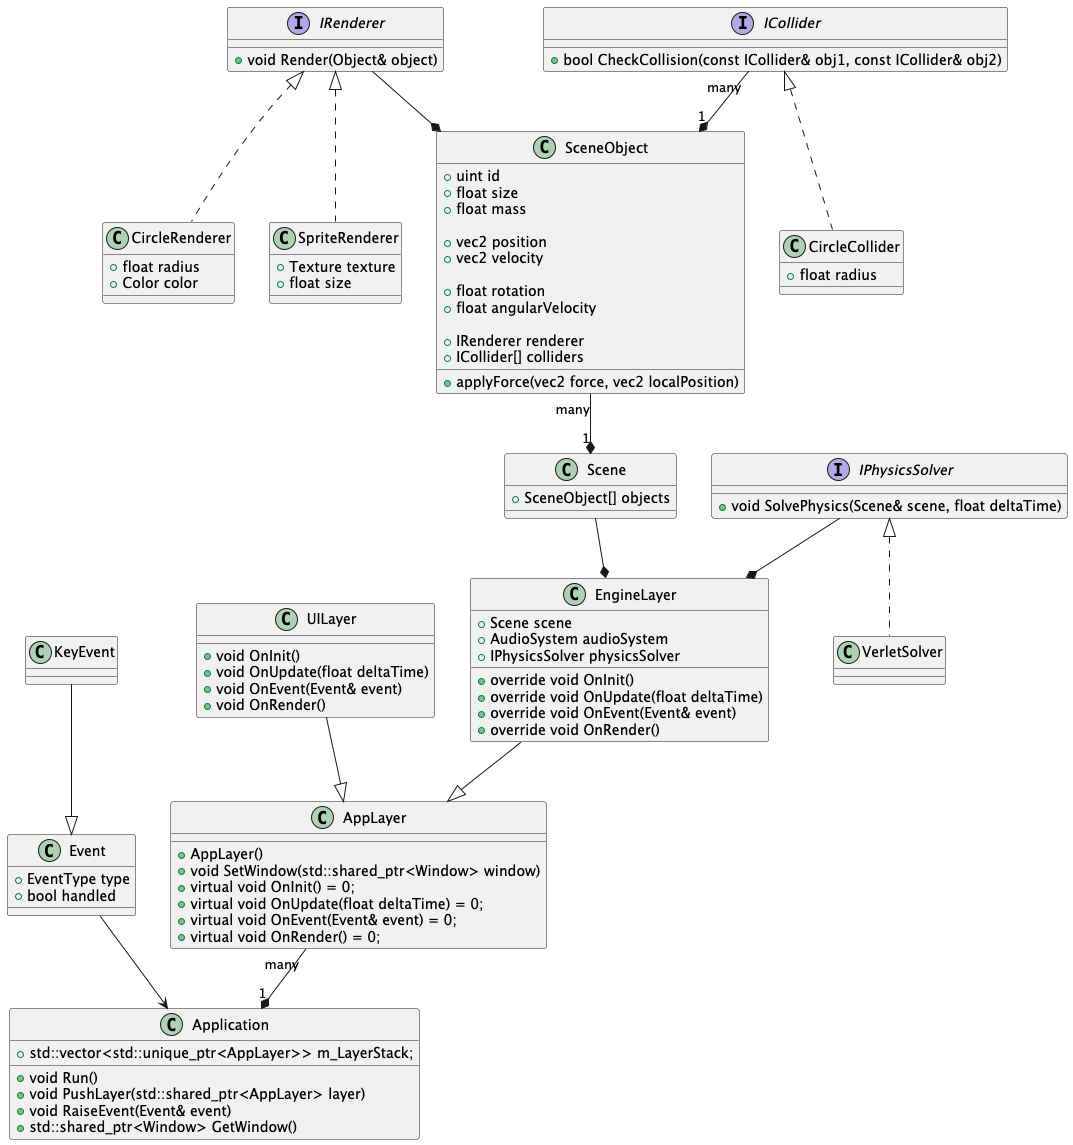

The diagram above was rendered by PlantUML. Its source (embedded in the PNG):
@startuml

class EngineLayer {
    +Scene scene
    +AudioSystem audioSystem
    +IPhysicsSolver physicsSolver

    +override void OnInit()
    +override void OnUpdate(float deltaTime)
    +override void OnEvent(Event& event)
    +override void OnRender()
}

interface IPhysicsSolver {
    +void SolvePhysics(Scene& scene, float deltaTime)
}

IPhysicsSolver <|.. VerletSolver

class Scene {
  +SceneObject[] objects
}

Scene --* EngineLayer
SceneObject "many" --* "1" Scene
IRenderer --* SceneObject
ICollider "many" --* "1" SceneObject
EngineLayer --|> AppLayer
IPhysicsSolver --* EngineLayer

class SceneObject {
    +uint id
    +float size
    +float mass

    +vec2 position
    +vec2 velocity

    +float rotation
    +float angularVelocity

    +IRenderer renderer
    +ICollider[] colliders

    +applyForce(vec2 force, vec2 localPosition)
}

class AppLayer {
    +AppLayer()
    +void SetWindow(std::shared_ptr<Window> window)
    +virtual void OnInit() = 0;
    +virtual void OnUpdate(float deltaTime) = 0;
    +virtual void OnEvent(Event& event) = 0;
    +virtual void OnRender() = 0;
}

class CircleCollider {
    +float radius
}

class CircleRenderer {
    +float radius
    +Color color
}
class SpriteRenderer {
    +Texture texture
    +float size
}
interface IRenderer {
    +void Render(Object& object)
}
interface ICollider {
    +bool CheckCollision(const ICollider& obj1, const ICollider& obj2)
}
ICollider <|.. CircleCollider
IRenderer <|.. CircleRenderer
IRenderer <|.. SpriteRenderer

class UILayer {
    +void OnInit()
    +void OnUpdate(float deltaTime)
    +void OnEvent(Event& event)
    +void OnRender()
}

UILayer --|> AppLayer

class Application {
    +std::vector<std::unique_ptr<AppLayer>> m_LayerStack;
    +void Run()
    +void PushLayer(std::shared_ptr<AppLayer> layer)
    +void RaiseEvent(Event& event)
    +std::shared_ptr<Window> GetWindow()
}

AppLayer "many" --* "1" Application

Event --> Application

KeyEvent --|> Event

class Event {
+EventType type
+bool handled
}

@enduml